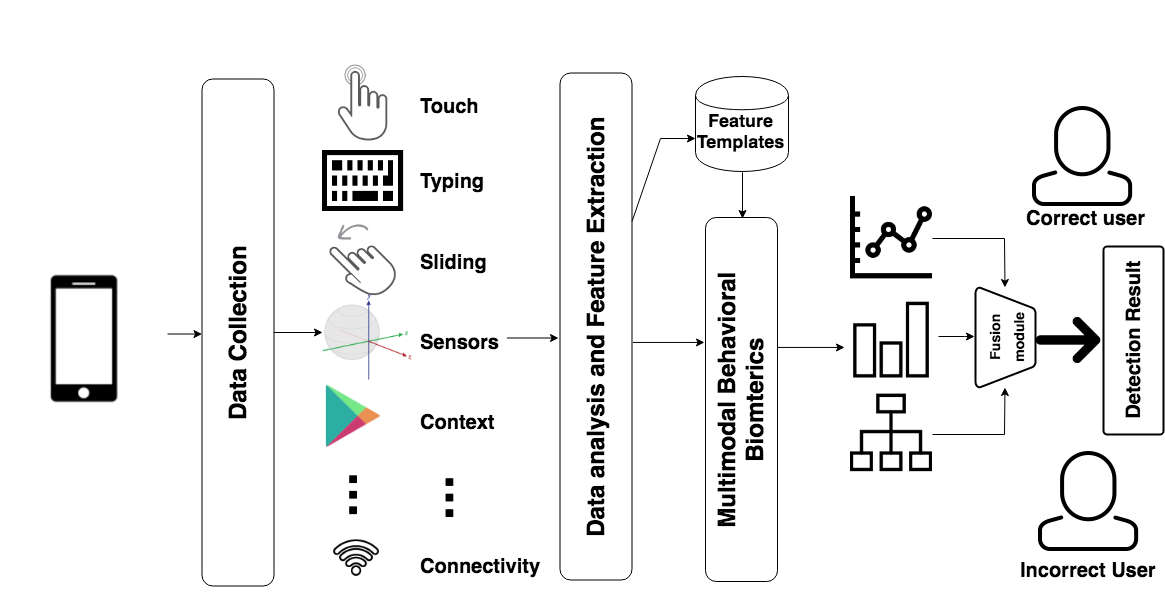

The diagram above was exported from draw.io. Its source (the exported page's mxGraphModel, read from the mxfile embedded in the PNG):
<mxGraphModel dx="1572" dy="990" grid="1" gridSize="10" guides="1" tooltips="1" connect="1" arrows="1" fold="1" page="1" pageScale="1" pageWidth="850" pageHeight="1100" math="0" shadow="0">
  <root>
    <mxCell id="6982b96bc7899779-0" />
    <mxCell id="6982b96bc7899779-1" parent="6982b96bc7899779-0" />
    <mxCell id="6982b96bc7899779-4" value="" style="shape=image;html=1;verticalAlign=top;verticalLabelPosition=bottom;imageAspect=0;image=https://cdn1.iconfinder.com/data/icons/general-9/500/phone-128.png" vertex="1" parent="6982b96bc7899779-1">
      <mxGeometry y="341" width="167" height="163" as="geometry" />
    </mxCell>
    <mxCell id="536262c73ffe6fc7-38" value="" style="group;flipH=1;" vertex="1" connectable="0" parent="6982b96bc7899779-1">
      <mxGeometry x="322" y="145.5000000000001" width="176.37499999999983" height="530" as="geometry" />
    </mxCell>
    <mxCell id="536262c73ffe6fc7-34" value="" style="group" vertex="1" connectable="0" parent="536262c73ffe6fc7-38">
      <mxGeometry x="96.37499999999983" y="30.25" width="80" height="480" as="geometry" />
    </mxCell>
    <mxCell id="536262c73ffe6fc7-28" value="Typing" style="text;html=1;resizable=0;points=[];autosize=1;align=left;verticalAlign=top;spacingTop=-4;fontStyle=1;fontSize=20;" vertex="1" parent="536262c73ffe6fc7-34">
      <mxGeometry x="1.1368683772161603e-13" y="74.75" width="50" height="20" as="geometry" />
    </mxCell>
    <mxCell id="536262c73ffe6fc7-29" value="Sliding" style="text;html=1;resizable=0;points=[];autosize=1;align=left;verticalAlign=top;spacingTop=-4;fontStyle=1;fontSize=20;" vertex="1" parent="536262c73ffe6fc7-34">
      <mxGeometry x="1.7053025658242404e-13" y="155.75" width="50" height="20" as="geometry" />
    </mxCell>
    <mxCell id="536262c73ffe6fc7-30" value="Sensors" style="text;html=1;resizable=0;points=[];autosize=1;align=left;verticalAlign=top;spacingTop=-4;fontStyle=1;fontSize=20;" vertex="1" parent="536262c73ffe6fc7-34">
      <mxGeometry x="1.7053025658242404e-13" y="235.75" width="60" height="20" as="geometry" />
    </mxCell>
    <mxCell id="536262c73ffe6fc7-31" value="Context" style="text;html=1;resizable=0;points=[];autosize=1;align=left;verticalAlign=top;spacingTop=-4;fontStyle=1;fontSize=20;" vertex="1" parent="536262c73ffe6fc7-34">
      <mxGeometry x="1.1368683772161603e-13" y="315.75" width="60" height="20" as="geometry" />
    </mxCell>
    <mxCell id="536262c73ffe6fc7-32" value="Connectivity" style="text;html=1;resizable=0;points=[];autosize=1;align=left;verticalAlign=top;spacingTop=-4;fontStyle=1;fontSize=20;" vertex="1" parent="536262c73ffe6fc7-34">
      <mxGeometry y="460" width="80" height="20" as="geometry" />
    </mxCell>
    <mxCell id="536262c73ffe6fc7-33" value="" style="shape=image;html=1;verticalAlign=top;verticalLabelPosition=bottom;imageAspect=0;image=https://cdn3.iconfinder.com/data/icons/virtual-notebook/128/button_switch_vertical-128.png;fontStyle=1;fontSize=20;" vertex="1" parent="536262c73ffe6fc7-34">
      <mxGeometry x="1.7053025658242404e-13" y="374.75" width="62.112676056338024" height="62.06696194522282" as="geometry" />
    </mxCell>
    <mxCell id="536262c73ffe6fc7-37" value="" style="group" vertex="1" connectable="0" parent="536262c73ffe6fc7-34">
      <mxGeometry x="1.7053025658242404e-13" width="50" height="20" as="geometry" />
    </mxCell>
    <mxCell id="536262c73ffe6fc7-27" value="Touch" style="text;html=1;resizable=0;points=[];autosize=1;align=left;verticalAlign=top;spacingTop=-4;fontStyle=1;fontSize=20;" vertex="1" parent="536262c73ffe6fc7-37">
      <mxGeometry width="50" height="20" as="geometry" />
    </mxCell>
    <mxCell id="536262c73ffe6fc7-36" value="" style="group" vertex="1" connectable="0" parent="536262c73ffe6fc7-38">
      <mxGeometry width="89.69230769230768" height="530" as="geometry" />
    </mxCell>
    <mxCell id="536262c73ffe6fc7-2" value="" style="shape=image;html=1;verticalAlign=top;verticalLabelPosition=bottom;imageAspect=0;image=https://cdn4.iconfinder.com/data/icons/interactive-gesture-pack/99/Single_Tap-128.png" vertex="1" parent="536262c73ffe6fc7-36">
      <mxGeometry width="81.12676056338027" height="81.06705233661755" as="geometry" />
    </mxCell>
    <mxCell id="536262c73ffe6fc7-8" value="" style="shape=image;html=1;verticalAlign=top;verticalLabelPosition=bottom;imageAspect=0;image=https://cdn4.iconfinder.com/data/icons/interactive-gesture-pack/99/Swipe_Left-128.png" vertex="1" parent="536262c73ffe6fc7-36">
      <mxGeometry x="1.1368683772161603e-13" y="157.06741390219653" width="81.12676056338027" height="81.06705233661755" as="geometry" />
    </mxCell>
    <mxCell id="536262c73ffe6fc7-9" value="" style="shape=image;html=1;verticalAlign=top;verticalLabelPosition=bottom;imageAspect=0;image=https://cdn0.iconfinder.com/data/icons/octicons/1024/keyboard-128.png" vertex="1" parent="536262c73ffe6fc7-36">
      <mxGeometry y="78.53370695109825" width="81.12676056338027" height="81.06705233661755" as="geometry" />
    </mxCell>
    <mxCell id="536262c73ffe6fc7-10" value="" style="shape=image;aspect=fixed;image=data:image/png,(base64 omitted: 11076 chars);" vertex="1" parent="536262c73ffe6fc7-36">
      <mxGeometry y="233.0677754677755" width="89.69230769230768" height="85.2708559046587" as="geometry" />
    </mxCell>
    <mxCell id="536262c73ffe6fc7-11" value="" style="shape=image;html=1;verticalAlign=top;verticalLabelPosition=bottom;imageAspect=0;image=https://cdn1.iconfinder.com/data/icons/logotypes/32/google-play-128.png" vertex="1" parent="536262c73ffe6fc7-36">
      <mxGeometry y="323.6348730000904" width="61.47887323943661" height="61.433625598842994" as="geometry" />
    </mxCell>
    <mxCell id="536262c73ffe6fc7-15" value="" style="shape=image;html=1;verticalAlign=top;verticalLabelPosition=bottom;imageAspect=0;image=https://cdn4.iconfinder.com/data/icons/36-slim-icons/87/signals.png" vertex="1" parent="536262c73ffe6fc7-36">
      <mxGeometry y="461.5076923076923" width="67.9090909090909" height="68.49230769230769" as="geometry" />
    </mxCell>
    <mxCell id="536262c73ffe6fc7-19" value="" style="shape=image;html=1;verticalAlign=top;verticalLabelPosition=bottom;imageAspect=0;image=https://cdn3.iconfinder.com/data/icons/virtual-notebook/128/button_switch_vertical-128.png" vertex="1" parent="536262c73ffe6fc7-36">
      <mxGeometry y="402.16857995118875" width="62.112676056338024" height="62.06696194522282" as="geometry" />
    </mxCell>
    <mxCell id="536262c73ffe6fc7-39" value="&lt;font style=&quot;font-size: 24px&quot;&gt;&lt;b&gt;Data Collection&lt;/b&gt;&lt;/font&gt;" style="whiteSpace=wrap;html=1;rotation=-90;rounded=1;" vertex="1" parent="6982b96bc7899779-1">
      <mxGeometry x="-16" y="380" width="507" height="72" as="geometry" />
    </mxCell>
    <mxCell id="536262c73ffe6fc7-43" style="edgeStyle=orthogonalEdgeStyle;rounded=0;html=1;fontSize=20;flipV=0;" edge="1" parent="6982b96bc7899779-1" source="6982b96bc7899779-4" target="536262c73ffe6fc7-39">
      <mxGeometry relative="1" as="geometry">
        <Array as="points">
          <mxPoint x="119" y="412" />
          <mxPoint x="119" y="412" />
        </Array>
      </mxGeometry>
    </mxCell>
    <mxCell id="536262c73ffe6fc7-54" value="" style="group" vertex="1" connectable="0" parent="6982b96bc7899779-1">
      <mxGeometry x="850" y="280" width="82" height="280" as="geometry" />
    </mxCell>
    <mxCell id="536262c73ffe6fc7-49" value="" style="shape=image;html=1;verticalAlign=top;verticalLabelPosition=bottom;imageAspect=0;image=https://cdn1.iconfinder.com/data/icons/free-98-icons/32/line-chart-128.png;fontSize=20;" vertex="1" parent="536262c73ffe6fc7-54">
      <mxGeometry x="1.4566126083082029e-13" width="81.99999999999986" height="82.39080459770115" as="geometry" />
    </mxCell>
    <mxCell id="536262c73ffe6fc7-51" value="" style="shape=image;html=1;verticalAlign=top;verticalLabelPosition=bottom;imageAspect=0;image=https://cdn2.iconfinder.com/data/icons/ios-7-icons/50/bar_chart-128.png;fontSize=20;" vertex="1" parent="536262c73ffe6fc7-54">
      <mxGeometry y="99.1264367816092" width="81.99999999999986" height="82.39080459770115" as="geometry" />
    </mxCell>
    <mxCell id="536262c73ffe6fc7-52" value="" style="shape=image;html=1;verticalAlign=top;verticalLabelPosition=bottom;imageAspect=0;image=https://cdn2.iconfinder.com/data/icons/ios-7-icons/50/flow_chart-128.png;fontSize=20;" vertex="1" parent="536262c73ffe6fc7-54">
      <mxGeometry y="197.60919540229884" width="81.99999999999986" height="82.39080459770115" as="geometry" />
    </mxCell>
    <mxCell id="536262c73ffe6fc7-56" style="edgeStyle=orthogonalEdgeStyle;rounded=0;html=1;fontSize=20;flipV=0;" edge="1" parent="6982b96bc7899779-1" source="536262c73ffe6fc7-39" target="536262c73ffe6fc7-10">
      <mxGeometry relative="1" as="geometry">
        <mxPoint x="340" y="416" as="targetPoint" />
        <Array as="points">
          <mxPoint x="316" y="416" />
          <mxPoint x="316" y="421" />
        </Array>
      </mxGeometry>
    </mxCell>
    <mxCell id="536262c73ffe6fc7-64" style="edgeStyle=orthogonalEdgeStyle;rounded=0;html=1;fontSize=20;" edge="1" parent="6982b96bc7899779-1">
      <mxGeometry x="772.3749999999998" y="430.9375" as="geometry">
        <mxPoint x="772.3749999999998" y="430.9375" as="sourcePoint" />
        <mxPoint x="844" y="430.9375" as="targetPoint" />
      </mxGeometry>
    </mxCell>
    <mxCell id="536262c73ffe6fc7-80" value="" style="group" vertex="1" connectable="0" parent="6982b96bc7899779-1">
      <mxGeometry x="955" y="321" width="149" height="197" as="geometry" />
    </mxCell>
    <mxCell id="536262c73ffe6fc7-65" value="&lt;font style=&quot;font-size: 14px&quot;&gt;&lt;b&gt;Fusion module&lt;/b&gt;&lt;/font&gt;" style="strokeWidth=2;html=1;shape=mxgraph.flowchart.manual_operation;whiteSpace=wrap;fontSize=20;rotation=-90;" vertex="1" parent="536262c73ffe6fc7-80">
      <mxGeometry y="70" width="100" height="60" as="geometry" />
    </mxCell>
    <mxCell id="536262c73ffe6fc7-69" style="edgeStyle=orthogonalEdgeStyle;rounded=0;html=1;fontSize=20;" edge="1" parent="536262c73ffe6fc7-80" source="536262c73ffe6fc7-49" target="536262c73ffe6fc7-65">
      <mxGeometry relative="1" as="geometry">
        <Array as="points">
          <mxPoint x="48" />
          <mxPoint x="48" y="100" />
        </Array>
      </mxGeometry>
    </mxCell>
    <mxCell id="536262c73ffe6fc7-75" style="edgeStyle=orthogonalEdgeStyle;rounded=0;html=1;fontSize=20;" edge="1" parent="536262c73ffe6fc7-80" source="536262c73ffe6fc7-52" target="536262c73ffe6fc7-65">
      <mxGeometry relative="1" as="geometry">
        <Array as="points">
          <mxPoint x="48" y="197" />
          <mxPoint x="48" y="100" />
        </Array>
      </mxGeometry>
    </mxCell>
    <mxCell id="536262c73ffe6fc7-78" value="" style="shape=image;html=1;verticalAlign=top;verticalLabelPosition=bottom;imageAspect=0;image=https://cdn4.iconfinder.com/data/icons/wirecons-free-vector-icons/32/back-alt-128.png;fontSize=20;rotation=180;" vertex="1" parent="536262c73ffe6fc7-80">
      <mxGeometry x="75" y="65" width="74" height="74" as="geometry" />
    </mxCell>
    <mxCell id="536262c73ffe6fc7-81" style="edgeStyle=orthogonalEdgeStyle;rounded=0;html=1;exitX=0.1;exitY=0.5;exitPerimeter=0;entryX=0.1;entryY=0.5;entryPerimeter=0;fontSize=20;" edge="1" parent="536262c73ffe6fc7-80" source="536262c73ffe6fc7-65" target="536262c73ffe6fc7-65">
      <mxGeometry relative="1" as="geometry" />
    </mxCell>
    <mxCell id="536262c73ffe6fc7-84" value="" style="group" vertex="1" connectable="0" parent="6982b96bc7899779-1">
      <mxGeometry x="1018.3749999999999" y="176" width="135.375" height="142.25" as="geometry" />
    </mxCell>
    <mxCell id="536262c73ffe6fc7-5" value="" style="shape=image;html=1;verticalAlign=top;verticalLabelPosition=bottom;imageAspect=0;image=https://cdn3.iconfinder.com/data/icons/sympletts-free-sampler/128/user-2-128.png" vertex="1" parent="536262c73ffe6fc7-84">
      <mxGeometry width="128" height="128" as="geometry" />
    </mxCell>
    <mxCell id="536262c73ffe6fc7-82" value="Correct user" style="text;html=1;resizable=0;points=[];autosize=1;align=left;verticalAlign=top;spacingTop=-4;fontSize=20;fontStyle=1" vertex="1" parent="536262c73ffe6fc7-84">
      <mxGeometry x="5.375" y="112.25" width="130" height="30" as="geometry" />
    </mxCell>
    <mxCell id="536262c73ffe6fc7-85" value="" style="group" vertex="1" connectable="0" parent="6982b96bc7899779-1">
      <mxGeometry x="1018.375" y="521" width="140" height="149.25" as="geometry" />
    </mxCell>
    <mxCell id="536262c73ffe6fc7-6" value="" style="shape=image;html=1;verticalAlign=top;verticalLabelPosition=bottom;imageAspect=0;image=https://cdn3.iconfinder.com/data/icons/sympletts-free-sampler/128/user-2-128.png" vertex="1" parent="536262c73ffe6fc7-85">
      <mxGeometry x="5.625" width="128" height="128" as="geometry" />
    </mxCell>
    <mxCell id="536262c73ffe6fc7-83" value="Incorrect User" style="text;html=1;resizable=0;points=[];autosize=1;align=left;verticalAlign=top;spacingTop=-4;fontSize=20;fontStyle=1" vertex="1" parent="536262c73ffe6fc7-85">
      <mxGeometry y="119.25" width="140" height="30" as="geometry" />
    </mxCell>
    <mxCell id="536262c73ffe6fc7-87" value="" style="text;html=1;resizable=0;points=[];autosize=1;align=left;verticalAlign=middle;spacingTop=-4;fontSize=20;fontStyle=1;rotation=-90;" vertex="1" parent="6982b96bc7899779-1">
      <mxGeometry x="1048.375" y="419.25" width="50" height="40" as="geometry" />
    </mxCell>
    <mxCell id="536262c73ffe6fc7-88" value="&lt;span style=&quot;font-weight: bold ; text-align: left&quot;&gt;Detection Result&lt;/span&gt;" style="strokeWidth=2;html=1;shape=mxgraph.flowchart.process;fontSize=20;whiteSpace=wrap;labelBorderColor=none;fontColor=#000000;rotation=-90;" vertex="1" parent="6982b96bc7899779-1">
      <mxGeometry x="1039" y="394" width="188" height="60" as="geometry" />
    </mxCell>
    <mxCell id="6b4d172a4c2f3efa-10" value="" style="edgeStyle=orthogonalEdgeStyle;rounded=0;html=1;fontSize=10;flipH=1;" edge="1" parent="6982b96bc7899779-1">
      <mxGeometry relative="1" as="geometry">
        <mxPoint x="971" y="420.46428571428623" as="sourcePoint" />
        <mxPoint x="935" y="420" as="targetPoint" />
        <Array as="points">
          <mxPoint x="945" y="420" />
        </Array>
      </mxGeometry>
    </mxCell>
    <mxCell id="571d345dda4c9b0c-1" value="&lt;font style=&quot;font-size: 24px&quot;&gt;&lt;b&gt;Data analysis and Feature Extraction&lt;/b&gt;&lt;/font&gt;" style="whiteSpace=wrap;html=1;rotation=-90;rounded=1;" vertex="1" parent="6982b96bc7899779-1">
      <mxGeometry x="342" y="374" width="507" height="72" as="geometry" />
    </mxCell>
    <mxCell id="571d345dda4c9b0c-8" value="" style="group" vertex="1" connectable="0" parent="6982b96bc7899779-1">
      <mxGeometry x="530" y="84" width="422" height="452" as="geometry" />
    </mxCell>
    <mxCell id="6b4d172a4c2f3efa-1" value="&lt;div&gt;&lt;font&gt;&lt;b&gt;&lt;br&gt;&lt;/b&gt;&lt;/font&gt;&lt;/div&gt;&lt;font style=&quot;font-size: 18px&quot;&gt;&lt;b&gt;Feature Templates&lt;/b&gt;&lt;/font&gt;" style="shape=cylinder;whiteSpace=wrap;html=1;" vertex="1" parent="571d345dda4c9b0c-8">
      <mxGeometry x="165" y="76" width="93" height="95" as="geometry" />
    </mxCell>
    <mxCell id="6b4d172a4c2f3efa-5" value="" style="endArrow=classic;html=1;exitX=0.5;exitY=1;entryX=1;entryY=0.5;" edge="1" parent="571d345dda4c9b0c-8" source="6b4d172a4c2f3efa-1" target="571d345dda4c9b0c-2">
      <mxGeometry width="50" height="50" relative="1" as="geometry">
        <mxPoint x="199" y="137" as="sourcePoint" />
        <mxPoint x="266" y="196" as="targetPoint" />
      </mxGeometry>
    </mxCell>
    <mxCell id="571d345dda4c9b0c-2" value="&lt;font style=&quot;font-size: 24px&quot;&gt;&lt;b&gt;Multimodal Behavioral Biomterics&lt;/b&gt;&lt;/font&gt;" style="whiteSpace=wrap;html=1;rotation=-90;rounded=1;" vertex="1" parent="571d345dda4c9b0c-8">
      <mxGeometry x="29" y="363" width="364" height="72" as="geometry" />
    </mxCell>
    <mxCell id="571d345dda4c9b0c-19" style="edgeStyle=orthogonalEdgeStyle;rounded=0;html=1;jettySize=auto;orthogonalLoop=1;fontSize=15;" edge="1" parent="6982b96bc7899779-1">
      <mxGeometry relative="1" as="geometry">
        <mxPoint x="558" y="421.5" as="targetPoint" />
        <mxPoint x="506.3749999999998" y="421.5" as="sourcePoint" />
      </mxGeometry>
    </mxCell>
    <mxCell id="571d345dda4c9b0c-20" style="edgeStyle=orthogonalEdgeStyle;rounded=0;html=1;fontSize=20;" edge="1" parent="6982b96bc7899779-1">
      <mxGeometry x="632.3749999999998" y="425.9375" as="geometry">
        <mxPoint x="632.375" y="425.9375" as="sourcePoint" />
        <mxPoint x="704" y="425.9375" as="targetPoint" />
      </mxGeometry>
    </mxCell>
    <mxCell id="18a279a287ea2011-4" style="edgeStyle=orthogonalEdgeStyle;rounded=0;html=1;jettySize=auto;orthogonalLoop=1;fontSize=15;" edge="1" parent="6982b96bc7899779-1" source="571d345dda4c9b0c-1" target="6b4d172a4c2f3efa-1">
      <mxGeometry x="636.3749999999998" y="221.5" as="geometry">
        <mxPoint x="688" y="221.5" as="targetPoint" />
        <mxPoint x="636.3749999999998" y="221.5" as="sourcePoint" />
        <Array as="points">
          <mxPoint x="660" y="221" />
        </Array>
      </mxGeometry>
    </mxCell>
  </root>
</mxGraphModel>